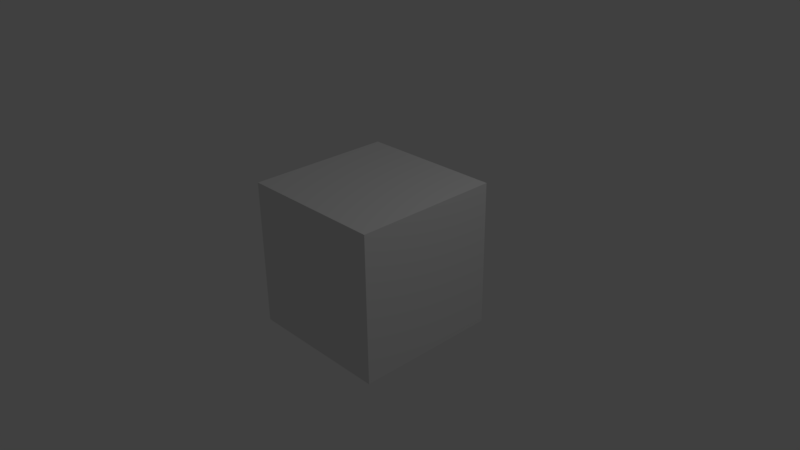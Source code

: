 # Source: ses_controller_test.blend  (saved by Blender 2.77.0; exported with 4.5.12 LTS)
import bpy
from mathutils import Matrix  # noqa: F401  (used for matrix-valued properties, if any)

bpy.ops.wm.read_factory_settings(use_empty=True)
scene = bpy.context.scene
scene.name = 'Scene'

# ---- collections
col_collection_1 = bpy.data.collections.new('Collection 1'); scene.collection.children.link(col_collection_1)

# ---- materials (node trees are filled in below, after node groups)
mat_material = bpy.data.materials.new('Material')
mat_material.alpha_threshold = 0.0
mat_material.use_transparent_shadow = False
mat_material.roughness = 0.5
mat_material.line_color = (0.0, 0.0, 0.0, 1.0)

# ---- material node trees

# ---- world
world_world = bpy.data.worlds.new('World'); scene.world = world_world
world_world.color = (0.05088, 0.05088, 0.05088)
world_world.use_sun_shadow = False
world_world.sun_shadow_jitter_overblur = 0.0
world_world.cycles.sampling_method = 'MANUAL'

# ---- cameras
cam_camera = bpy.data.cameras.new('Camera')
cam_camera.clip_end = 100.0
cam_camera.lens = 35.0
cam_camera.sensor_width = 32.0
cam_camera.sensor_height = 18.0
cam_camera.ortho_scale = 7.314
cam_camera.dof.focus_distance = 0.0
cam_camera.dof.aperture_fstop = 128.0

# ---- lights
light_lamp = bpy.data.lights.new('Lamp', 'POINT')
light_lamp.transmission_factor = 0.0
light_lamp.cutoff_distance = 30.0
light_lamp.energy = 100.0
light_lamp.shadow_buffer_clip_start = 1.001
light_lamp.shadow_soft_size = 0.1
light_lamp.shadow_maximum_resolution = 0.006
light_lamp.use_absolute_resolution = True

# ---- meshes
me_cube = bpy.data.meshes.new('Cube')
me_cube.from_pydata([(1.0, 1.0, -1.0), (1.0, -1.0, -1.0), (-1.0, -1.0, -1.0), (-1.0, 1.0, -1.0), (1.0, 1.0, 1.0), (1.0, -1.0, 1.0), (-1.0, -1.0, 1.0), (-1.0, 1.0, 1.0)], [], [(0, 1, 2, 3), (4, 7, 6, 5), (0, 4, 5, 1), (1, 5, 6, 2), (2, 6, 7, 3), (4, 0, 3, 7)])
me_cube.materials.append(mat_material)
me_cube.use_remesh_preserve_volume = False
me_cube.use_remesh_preserve_attributes = False
me_cube.use_mirror_vertex_groups = False
me_cube.update()

# ---- objects
ob_cube = bpy.data.objects.new('Cube', me_cube)
ob_lamp = bpy.data.objects.new('Lamp', light_lamp)
ob_camera = bpy.data.objects.new('Camera', cam_camera)

# ---- transforms, parenting, visibility, modifiers, constraints
ob_cube.location = (0.0, 0.0, 0.0)
ob_cube.lock_rotations_4d = False
ob_cube.empty_display_type = 'ARROWS'
ob_cube.lineart.crease_threshold = 0.0
ob_lamp.location = (4.076, 1.005, 5.904)
ob_lamp.rotation_euler = (0.6503, 0.05522, 1.866)
ob_lamp.lock_rotations_4d = False
ob_lamp.empty_display_type = 'ARROWS'
ob_lamp.color = (0.0, 0.0, 0.0, 0.0)
ob_lamp.lineart.crease_threshold = 0.0
ob_camera.location = (7.481, -6.508, 5.344)
ob_camera.rotation_euler = (1.109, 0.01082, 0.8149)
ob_camera.lock_rotations_4d = False
ob_camera.empty_display_type = 'ARROWS'
ob_camera.color = (0.0, 0.0, 0.0, 0.0)
ob_camera.display_type = 'WIRE'
ob_camera.lineart.crease_threshold = 0.0

# ---- collection membership
col_collection_1.objects.link(ob_cube)
col_collection_1.objects.link(ob_lamp)
col_collection_1.objects.link(ob_camera)

# ---- scene / render settings (as saved in the file)
scene.camera = ob_camera
scene.frame_start = 1; scene.frame_end = 250; scene.frame_set(1)
scene.render.engine = 'BLENDER_EEVEE_NEXT'
scene.render.resolution_percentage = 50
scene.render.dither_intensity = 0.0
scene.cycles.use_denoising = False
scene.cycles.samples = 128
scene.cycles.sampling_pattern = 'TABULATED_SOBOL'
scene.cycles.light_sampling_threshold = 0.0
scene.cycles.use_adaptive_sampling = False
scene.cycles.use_light_tree = False
scene.cycles.blur_glossy = 0.0
scene.cycles.sample_clamp_indirect = 0.0
scene.view_settings.view_transform = 'Standard'
bpy.context.view_layer.update()
